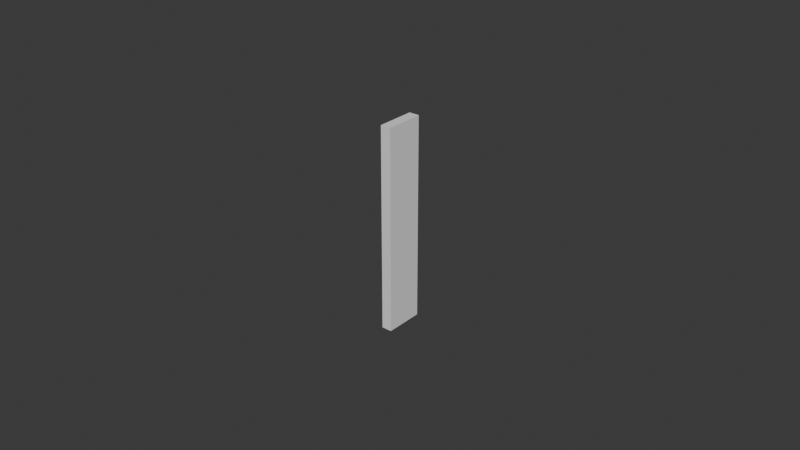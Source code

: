 # Source: UCX_TaskBoardMain_016.blend  (saved by Blender 4.3.32; exported with 4.5.12 LTS)
import bpy
from mathutils import Matrix  # noqa: F401  (used for matrix-valued properties, if any)

bpy.ops.wm.read_factory_settings(use_empty=True)
scene = bpy.context.scene
scene.name = 'Scene'

# ---- collections
col_collection = bpy.data.collections.new('Collection'); scene.collection.children.link(col_collection)

# ---- world
world_world = bpy.data.worlds.new('World'); scene.world = world_world
world_world.use_nodes = True; world_world.node_tree.nodes.clear()
_N = world_world.node_tree.nodes; _L = world_world.node_tree.links
n0 = _N.new('ShaderNodeOutputWorld'); n0.name = 'World Output'; n0.location = (300, 300)
n1 = _N.new('ShaderNodeBackground'); n1.name = 'Background'; n1.location = (10, 300)
n1.inputs[0].default_value = (0.05088, 0.05088, 0.05088, 1.0)
_L.new(n1.outputs[0], n0.inputs[0])
n0.is_active_output = True
world_world.color = (0.05088, 0.05088, 0.05088)
world_world.sun_shadow_jitter_overblur = 0.0

# ---- meshes
me_ucx_taskboardmain_016 = bpy.data.meshes.new('UCX_TaskBoardMain_016')
me_ucx_taskboardmain_016.from_pydata([(-0.001651, 0.00625, -0.03286), (0.001651, 0.00625, -0.03286), (0.001651, -0.00625, -0.03286), (-0.001651, -0.00625, -0.03286), (0.001651, -0.00625, 0.03286), (-0.001651, -0.00625, 0.03286), (0.001651, 0.00625, 0.03286), (-0.001651, 0.00625, 0.03286)], [], [(0, 1, 2), (0, 2, 3), (3, 2, 4), (3, 4, 5), (5, 4, 6), (5, 6, 7), (7, 6, 1), (7, 1, 0), (3, 5, 7), (3, 7, 0), (4, 2, 1), (4, 1, 6)])
me_ucx_taskboardmain_016.update()

# ---- objects
ob_ucx_taskboardmain_016 = bpy.data.objects.new('UCX_TaskBoardMain_016', me_ucx_taskboardmain_016)

# ---- transforms, parenting, visibility, modifiers, constraints
ob_ucx_taskboardmain_016.location = (0.0, 0.0, 0.0)

# ---- collection membership
col_collection.objects.link(ob_ucx_taskboardmain_016)

# ---- scene / render settings (as saved in the file)
scene.frame_start = 1; scene.frame_end = 250; scene.frame_set(1)
scene.render.engine = 'BLENDER_EEVEE_NEXT'
bpy.context.view_layer.update()

# ---- added for rendering (the .blend has no active camera and no usable light): camera, sun
cam_auto = bpy.data.cameras.new('AutoCamera')
cam_auto.lens = 50.0
cam_auto.sensor_width = 36.0
cam_auto.clip_end = 1000.0
ob_auto_camera = bpy.data.objects.new('AutoCamera', cam_auto)
scene.collection.objects.link(ob_auto_camera)
ob_auto_camera.location = (0.185045, -0.222054, 0.148036)
ob_auto_camera.rotation_euler = (1.09748, -7.21219e-08, 0.694738)
scene.camera = ob_auto_camera
light_auto_sun = bpy.data.lights.new('AutoSun', 'SUN')
light_auto_sun.energy = 3.0
light_auto_sun.angle = 0.0523599
ob_auto_sun = bpy.data.objects.new('AutoSun', light_auto_sun)
scene.collection.objects.link(ob_auto_sun)
ob_auto_sun.rotation_euler = (0.872665, 0.174533, 0.523599)
bpy.context.view_layer.update()
